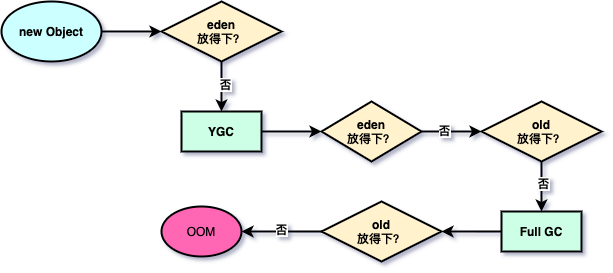

The diagram above was exported from draw.io. Its source (the exported page's mxGraphModel, read from the mxfile embedded in the PNG):
<mxGraphModel dx="658" dy="883" grid="1" gridSize="10" guides="1" tooltips="1" connect="1" arrows="1" fold="1" page="1" pageScale="1" pageWidth="827" pageHeight="1169" math="0" shadow="0">
  <root>
    <mxCell id="0" />
    <mxCell id="1" parent="0" />
    <mxCell id="2" value="" style="edgeStyle=orthogonalEdgeStyle;rounded=0;orthogonalLoop=1;jettySize=auto;html=1;strokeWidth=2;" edge="1" source="3" target="6" parent="1">
      <mxGeometry relative="1" as="geometry" />
    </mxCell>
    <mxCell id="3" value="&lt;b&gt;new Object&lt;/b&gt;" style="ellipse;whiteSpace=wrap;html=1;strokeWidth=2;fillColor=#CCFFFF;" vertex="1" parent="1">
      <mxGeometry x="120" y="50" width="100" height="60" as="geometry" />
    </mxCell>
    <mxCell id="4" value="" style="edgeStyle=orthogonalEdgeStyle;rounded=0;orthogonalLoop=1;jettySize=auto;html=1;strokeWidth=2;" edge="1" source="6" target="8" parent="1">
      <mxGeometry relative="1" as="geometry" />
    </mxCell>
    <mxCell id="5" value="&lt;b&gt;否&lt;/b&gt;" style="edgeLabel;html=1;align=center;verticalAlign=middle;resizable=0;points=[];" vertex="1" connectable="0" parent="4">
      <mxGeometry x="-0.1147" y="3" relative="1" as="geometry">
        <mxPoint as="offset" />
      </mxGeometry>
    </mxCell>
    <mxCell id="6" value="&lt;b&gt;eden&lt;br&gt;放得下？&lt;/b&gt;" style="rhombus;whiteSpace=wrap;html=1;strokeWidth=2;fillColor=#FFF2CC;" vertex="1" parent="1">
      <mxGeometry x="280" y="50" width="120" height="60" as="geometry" />
    </mxCell>
    <mxCell id="7" value="" style="edgeStyle=orthogonalEdgeStyle;rounded=0;orthogonalLoop=1;jettySize=auto;html=1;strokeWidth=2;" edge="1" source="8" target="14" parent="1">
      <mxGeometry relative="1" as="geometry" />
    </mxCell>
    <mxCell id="8" value="&lt;b&gt;YGC&lt;/b&gt;" style="whiteSpace=wrap;html=1;strokeWidth=2;fillColor=#CCFFE6;" vertex="1" parent="1">
      <mxGeometry x="300" y="160" width="80" height="40" as="geometry" />
    </mxCell>
    <mxCell id="9" value="" style="edgeStyle=orthogonalEdgeStyle;rounded=0;orthogonalLoop=1;jettySize=auto;html=1;strokeWidth=2;" edge="1" source="11" target="16" parent="1">
      <mxGeometry relative="1" as="geometry" />
    </mxCell>
    <mxCell id="10" value="&lt;b&gt;否&lt;/b&gt;" style="edgeLabel;html=1;align=center;verticalAlign=middle;resizable=0;points=[];" vertex="1" connectable="0" parent="9">
      <mxGeometry x="-0.16" y="1" relative="1" as="geometry">
        <mxPoint as="offset" />
      </mxGeometry>
    </mxCell>
    <mxCell id="11" value="&lt;b&gt;old&lt;br&gt;放得下？&lt;/b&gt;" style="rhombus;whiteSpace=wrap;html=1;strokeWidth=2;fillColor=#FFF2CC;" vertex="1" parent="1">
      <mxGeometry x="600" y="150" width="120" height="60" as="geometry" />
    </mxCell>
    <mxCell id="12" value="" style="edgeStyle=orthogonalEdgeStyle;rounded=0;orthogonalLoop=1;jettySize=auto;html=1;strokeWidth=2;" edge="1" source="14" target="11" parent="1">
      <mxGeometry relative="1" as="geometry" />
    </mxCell>
    <mxCell id="13" value="&lt;b&gt;否&lt;/b&gt;" style="edgeLabel;html=1;align=center;verticalAlign=middle;resizable=0;points=[];" vertex="1" connectable="0" parent="12">
      <mxGeometry x="-0.2667" y="2" relative="1" as="geometry">
        <mxPoint as="offset" />
      </mxGeometry>
    </mxCell>
    <mxCell id="14" value="&lt;b&gt;eden&lt;br&gt;放得下？&lt;/b&gt;" style="rhombus;whiteSpace=wrap;html=1;strokeWidth=2;fillColor=#FFF2CC;" vertex="1" parent="1">
      <mxGeometry x="440" y="150" width="100" height="60" as="geometry" />
    </mxCell>
    <mxCell id="15" value="" style="edgeStyle=orthogonalEdgeStyle;rounded=0;orthogonalLoop=1;jettySize=auto;html=1;strokeWidth=2;" edge="1" source="16" target="19" parent="1">
      <mxGeometry relative="1" as="geometry" />
    </mxCell>
    <mxCell id="16" value="&lt;b&gt;Full GC&lt;/b&gt;" style="whiteSpace=wrap;html=1;strokeWidth=2;fillColor=#CCFFE6;" vertex="1" parent="1">
      <mxGeometry x="620" y="260" width="80" height="40" as="geometry" />
    </mxCell>
    <mxCell id="17" value="" style="edgeStyle=orthogonalEdgeStyle;rounded=0;orthogonalLoop=1;jettySize=auto;html=1;strokeWidth=2;" edge="1" source="19" target="20" parent="1">
      <mxGeometry relative="1" as="geometry" />
    </mxCell>
    <mxCell id="18" value="&lt;b&gt;否&lt;/b&gt;" style="edgeLabel;html=1;align=center;verticalAlign=middle;resizable=0;points=[];" vertex="1" connectable="0" parent="17">
      <mxGeometry x="0.025" y="-3" relative="1" as="geometry">
        <mxPoint as="offset" />
      </mxGeometry>
    </mxCell>
    <mxCell id="19" value="&lt;b&gt;old&lt;br&gt;放得下？&lt;/b&gt;" style="rhombus;whiteSpace=wrap;html=1;strokeWidth=2;fillColor=#FFF2CC;" vertex="1" parent="1">
      <mxGeometry x="440" y="250" width="120" height="60" as="geometry" />
    </mxCell>
    <mxCell id="20" value="OOM" style="ellipse;whiteSpace=wrap;html=1;strokeWidth=2;fillColor=#FF66B3;" vertex="1" parent="1">
      <mxGeometry x="280" y="255" width="80" height="50" as="geometry" />
    </mxCell>
  </root>
</mxGraphModel>